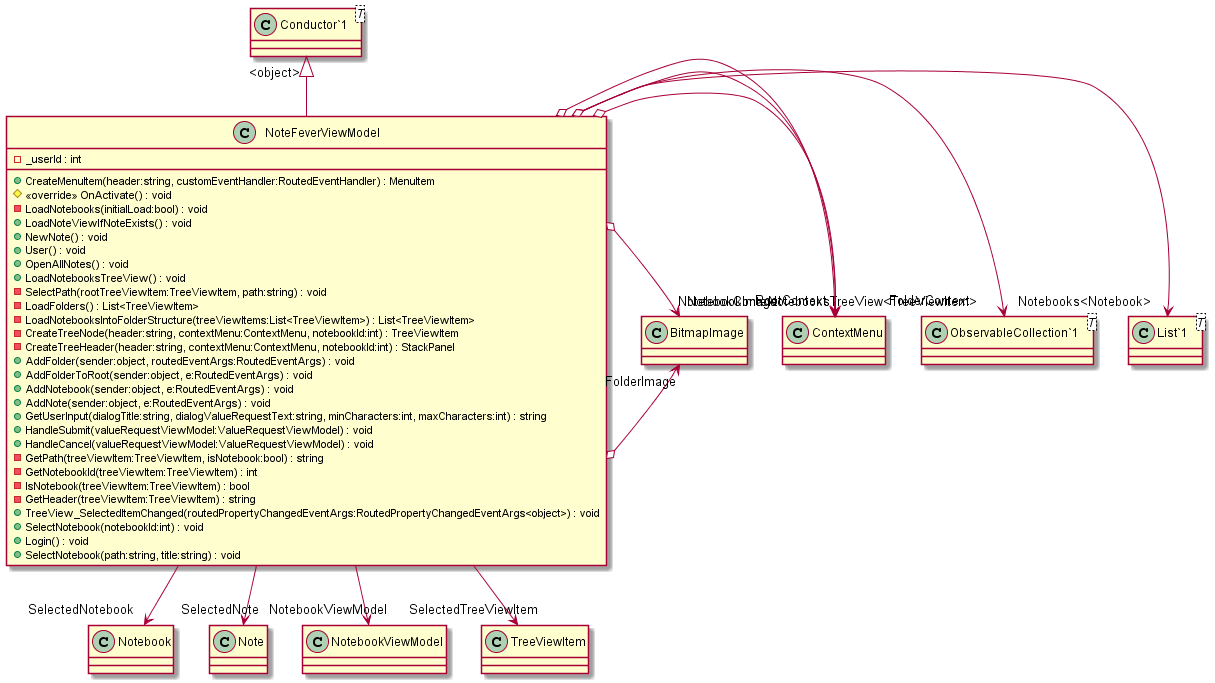

The diagram above was rendered by PlantUML. Its source (embedded in the PNG):
@startuml
class NoteFeverViewModel {
    - _userId : int
    + CreateMenuItem(header:string, customEventHandler:RoutedEventHandler) : MenuItem
    # <<override>> OnActivate() : void
    - LoadNotebooks(initialLoad:bool) : void
    + LoadNoteViewIfNoteExists() : void
    + NewNote() : void
    + User() : void
    + OpenAllNotes() : void
    + LoadNotebooksTreeView() : void
    - SelectPath(rootTreeViewItem:TreeViewItem, path:string) : void
    - LoadFolders() : List<TreeViewItem>
    - LoadNotebooksIntoFolderStructure(treeViewItems:List<TreeViewItem>) : List<TreeViewItem>
    - CreateTreeNode(header:string, contextMenu:ContextMenu, notebookId:int) : TreeViewItem
    - CreateTreeHeader(header:string, contextMenu:ContextMenu, notebookId:int) : StackPanel
    + AddFolder(sender:object, routedEventArgs:RoutedEventArgs) : void
    + AddFolderToRoot(sender:object, e:RoutedEventArgs) : void
    + AddNotebook(sender:object, e:RoutedEventArgs) : void
    + AddNote(sender:object, e:RoutedEventArgs) : void
    + GetUserInput(dialogTitle:string, dialogValueRequestText:string, minCharacters:int, maxCharacters:int) : string
    + HandleSubmit(valueRequestViewModel:ValueRequestViewModel) : void
    + HandleCancel(valueRequestViewModel:ValueRequestViewModel) : void
    - GetPath(treeViewItem:TreeViewItem, isNotebook:bool) : string
    - GetNotebookId(treeViewItem:TreeViewItem) : int
    - IsNotebook(treeViewItem:TreeViewItem) : bool
    - GetHeader(treeViewItem:TreeViewItem) : string
    + TreeView_SelectedItemChanged(routedPropertyChangedEventArgs:RoutedPropertyChangedEventArgs<object>) : void
    + SelectNotebook(notebookId:int) : void
    + Login() : void
    + SelectNotebook(path:string, title:string) : void
}
class "Conductor`1"<T> {
}
class "List`1"<T> {
}
class "ObservableCollection`1"<T> {
}
"Conductor`1" "<object>" <|-- NoteFeverViewModel
NoteFeverViewModel o-> "Notebooks<Notebook>" "List`1"
NoteFeverViewModel --> "SelectedNotebook" Notebook
NoteFeverViewModel --> "SelectedNote" Note
NoteFeverViewModel --> "NotebookViewModel" NotebookViewModel
NoteFeverViewModel o-> "NotebooksTreeView<TreeViewItem>" "ObservableCollection`1"
NoteFeverViewModel o-> "RootContext" ContextMenu
NoteFeverViewModel o-> "FolderContext" ContextMenu
NoteFeverViewModel o-> "NotebookContext" ContextMenu
NoteFeverViewModel o-> "FolderImage" BitmapImage
NoteFeverViewModel o-> "NotebookImage" BitmapImage
NoteFeverViewModel --> "SelectedTreeViewItem" TreeViewItem
@enduml